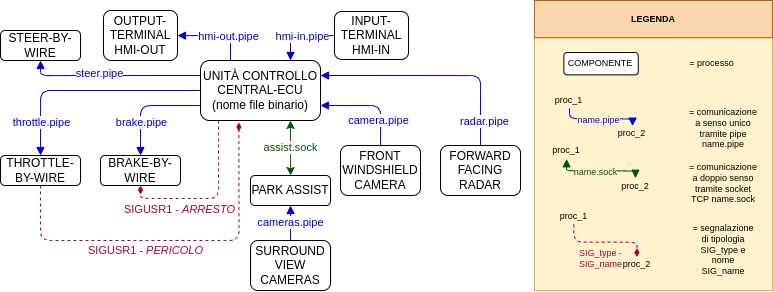

The diagram above was exported from draw.io. Its source (the exported page's mxGraphModel, read from the mxfile embedded in the PNG):
<mxGraphModel dx="1575" dy="944" grid="1" gridSize="10" guides="1" tooltips="1" connect="1" arrows="1" fold="1" page="1" pageScale="1" pageWidth="827" pageHeight="1169" math="0" shadow="0">
  <root>
    <mxCell id="0" />
    <mxCell id="1" parent="0" />
    <mxCell id="2" value="" style="group;fontSize=9;" vertex="1" connectable="0" parent="1">
      <mxGeometry x="554" y="420" width="237.95" height="290" as="geometry" />
    </mxCell>
    <mxCell id="3" value="" style="rounded=0;whiteSpace=wrap;html=1;fillColor=#fff2cc;strokeColor=#d6b656;fontColor=#005700;fontSize=9;" vertex="1" parent="2">
      <mxGeometry y="37.17948717948718" width="237.95" height="252.82051282051282" as="geometry" />
    </mxCell>
    <mxCell id="4" value="COMPONENTE" style="rounded=1;whiteSpace=wrap;html=1;fontSize=9;" vertex="1" parent="2">
      <mxGeometry x="29.37195312499999" y="52.051282051282044" width="74.35937499999999" height="22.307692307692303" as="geometry" />
    </mxCell>
    <mxCell id="5" value="= processo" style="text;strokeColor=none;align=center;fillColor=none;html=1;verticalAlign=middle;whiteSpace=wrap;rounded=0;fontSize=9;" vertex="1" parent="2">
      <mxGeometry x="153.18031249999993" y="52.051282051282044" width="49.07718749999999" height="22.307692307692303" as="geometry" />
    </mxCell>
    <mxCell id="6" value="&lt;div style=&quot;text-align: center; font-size: 9px;&quot;&gt;= comunicazione a senso unico tramite pipe name.pipe&lt;/div&gt;" style="text;whiteSpace=wrap;html=1;fontSize=9;" vertex="1" parent="2">
      <mxGeometry x="153.18031249999993" y="99.64102564102564" width="69.89781249999999" height="29.743589743589748" as="geometry" />
    </mxCell>
    <mxCell id="7" value="&lt;div style=&quot;text-align: center; font-size: 9px;&quot;&gt;= comunicazione a doppio senso tramite socket TCP name.sock&lt;/div&gt;" style="text;whiteSpace=wrap;html=1;fontSize=9;" vertex="1" parent="2">
      <mxGeometry x="153.18031249999993" y="154.66666666666666" width="69.89781249999999" height="29.743589743589748" as="geometry" />
    </mxCell>
    <mxCell id="8" value="&lt;b style=&quot;font-size: 9px;&quot;&gt;&lt;font style=&quot;font-size: 9px;&quot;&gt;LEGENDA&lt;/font&gt;&lt;/b&gt;" style="rounded=0;whiteSpace=wrap;html=1;fillColor=#fad7ac;strokeColor=#b46504;fontSize=9;" vertex="1" parent="2">
      <mxGeometry width="237.95" height="37.17948717948718" as="geometry" />
    </mxCell>
    <mxCell id="9" value="proc_1" style="text;strokeColor=none;align=center;fillColor=none;html=1;verticalAlign=middle;whiteSpace=wrap;rounded=0;fontSize=9;" vertex="1" parent="2">
      <mxGeometry x="19.3408734375" y="92.22743589743587" width="31.302421098066286" height="15.65073339932428" as="geometry" />
    </mxCell>
    <mxCell id="10" value="proc_2" style="text;strokeColor=none;align=center;fillColor=none;html=1;verticalAlign=middle;whiteSpace=wrap;rounded=0;labelBackgroundColor=#fff2cc;fontSize=9;" vertex="1" parent="2">
      <mxGeometry x="82.46742265193367" y="125.63131788272696" width="31.302421098066286" height="15.65073339932428" as="geometry" />
    </mxCell>
    <mxCell id="11" value="" style="edgeStyle=orthogonalEdgeStyle;rounded=1;orthogonalLoop=1;jettySize=auto;exitX=0.5;exitY=1;exitDx=0;exitDy=0;entryX=0.5;entryY=0;entryDx=0;entryDy=0;endArrow=block;endFill=1;strokeColor=#0000FF;fontColor=#0033ff;fontSize=9;" edge="1" parent="2" source="9" target="10">
      <mxGeometry relative="1" as="geometry">
        <mxPoint x="34.99208398653314" y="104.7636733502946" as="sourcePoint" />
        <mxPoint x="97.5969261826657" y="125.63131788272696" as="targetPoint" />
        <Array as="points">
          <mxPoint x="34.99208398653314" y="118.31199156297633" />
          <mxPoint x="98.11863320096681" y="118.31199156297633" />
        </Array>
      </mxGeometry>
    </mxCell>
    <mxCell id="12" value="name.pipe" style="edgeLabel;html=1;align=center;verticalAlign=middle;resizable=0;points=[];labelBorderColor=none;labelBackgroundColor=#fff2cc;fontColor=#0000ff;fontSize=9;" vertex="1" connectable="0" parent="11">
      <mxGeometry x="-0.0331" y="-1" relative="1" as="geometry">
        <mxPoint as="offset" />
      </mxGeometry>
    </mxCell>
    <mxCell id="13" value="proc_1" style="text;strokeColor=none;align=center;fillColor=none;html=1;verticalAlign=middle;whiteSpace=wrap;rounded=0;fontSize=9;" vertex="1" parent="2">
      <mxGeometry x="15.072645312499999" y="141.28205128205127" width="34.129720649171254" height="17.064684756910648" as="geometry" />
    </mxCell>
    <mxCell id="14" value="proc_2" style="text;strokeColor=none;align=center;fillColor=none;html=1;verticalAlign=middle;whiteSpace=wrap;rounded=0;fontSize=9;" vertex="1" parent="2">
      <mxGeometry x="83.9009152883287" y="177.70377678155089" width="34.129720649171254" height="17.064684756910648" as="geometry" />
    </mxCell>
    <mxCell id="15" style="edgeStyle=orthogonalEdgeStyle;rounded=1;orthogonalLoop=1;jettySize=auto;html=1;exitX=0.5;exitY=1;exitDx=0;exitDy=0;entryX=0.5;entryY=0;entryDx=0;entryDy=0;endArrow=block;endFill=1;startArrow=block;startFill=1;strokeColor=#005700;fillColor=#008a00;fontSize=9;" edge="1" parent="2" source="13" target="14">
      <mxGeometry relative="1" as="geometry">
        <mxPoint x="32.13750563708562" y="154.9508637723367" as="sourcePoint" />
        <mxPoint x="100.39694693542816" y="177.70377678155089" as="targetPoint" />
        <Array as="points">
          <mxPoint x="31.97453124999999" y="170.28205128205127" />
          <mxPoint x="101.12874999999998" y="170.28205128205127" />
        </Array>
      </mxGeometry>
    </mxCell>
    <mxCell id="16" value="name.sock" style="edgeLabel;html=1;align=center;verticalAlign=middle;resizable=0;points=[];labelBackgroundColor=#fff2cc;fontColor=#005700;fontSize=9;" vertex="1" connectable="0" parent="15">
      <mxGeometry x="-0.0865" y="-1" relative="1" as="geometry">
        <mxPoint as="offset" />
      </mxGeometry>
    </mxCell>
    <mxCell id="17" value="proc_1" style="text;strokeColor=none;align=center;fillColor=none;html=1;verticalAlign=middle;whiteSpace=wrap;rounded=0;fontSize=9;" vertex="1" parent="2">
      <mxGeometry x="23.601665625" y="208.20512820512818" width="31.302421098066286" height="15.65073339932428" as="geometry" />
    </mxCell>
    <mxCell id="18" value="proc_2" style="text;strokeColor=none;align=center;fillColor=none;html=1;verticalAlign=middle;whiteSpace=wrap;rounded=0;labelBackgroundColor=#fff2cc;fontSize=9;" vertex="1" parent="2">
      <mxGeometry x="86.72821483943368" y="256.4808050622142" width="31.302421098066286" height="15.65073339932428" as="geometry" />
    </mxCell>
    <mxCell id="19" value="" style="edgeStyle=orthogonalEdgeStyle;rounded=1;orthogonalLoop=1;jettySize=auto;exitX=0.5;exitY=1;exitDx=0;exitDy=0;entryX=0.5;entryY=0;entryDx=0;entryDy=0;endArrow=diamondThin;endFill=1;strokeColor=#A50040;fontColor=default;dashed=1;fillColor=#d80073;fontSize=9;" edge="1" parent="2" source="17" target="18">
      <mxGeometry relative="1" as="geometry">
        <mxPoint x="39.25287617403311" y="228.1772630938843" as="sourcePoint" />
        <mxPoint x="101.85771837016571" y="249.04490762631676" as="targetPoint" />
        <Array as="points">
          <mxPoint x="39.25287617403311" y="241.72558130656614" />
          <mxPoint x="102.37942538846683" y="241.72558130656614" />
        </Array>
      </mxGeometry>
    </mxCell>
    <mxCell id="20" value="SIG_type - &lt;br style=&quot;font-size: 9px;&quot;&gt;SIG_name" style="edgeLabel;html=1;align=center;verticalAlign=middle;resizable=0;points=[];labelBorderColor=none;labelBackgroundColor=#fff2cc;fontColor=#a50040;fontSize=9;" vertex="1" connectable="0" parent="19">
      <mxGeometry x="-0.0331" y="-1" relative="1" as="geometry">
        <mxPoint x="-2" y="14" as="offset" />
      </mxGeometry>
    </mxCell>
    <mxCell id="21" value="&lt;div style=&quot;text-align: center; font-size: 9px;&quot;&gt;= segnalazione di tipologia SIG_type e nome SIG_name&lt;/div&gt;" style="text;whiteSpace=wrap;html=1;fontSize=9;" vertex="1" parent="2">
      <mxGeometry x="153.18031249999993" y="215.64102564102564" width="69.89781249999999" height="29.743589743589748" as="geometry" />
    </mxCell>
    <mxCell id="22" value="" style="group" vertex="1" connectable="0" parent="1">
      <mxGeometry x="20" y="430" width="520" height="280" as="geometry" />
    </mxCell>
    <mxCell id="23" value="assist.sock" style="edgeStyle=orthogonalEdgeStyle;rounded=1;orthogonalLoop=1;jettySize=auto;html=1;exitX=0.5;exitY=1;exitDx=0;exitDy=0;startArrow=classic;startFill=1;strokeColor=#005700;fillColor=#008a00;fontColor=#005700;" edge="1" parent="22" target="49">
      <mxGeometry relative="1" as="geometry">
        <mxPoint x="290" y="110" as="sourcePoint" />
        <Array as="points">
          <mxPoint x="290" y="144" />
          <mxPoint x="290" y="144" />
        </Array>
      </mxGeometry>
    </mxCell>
    <mxCell id="24" value="UNITÀ CONTROLLO&lt;br style=&quot;border-color: var(--border-color);&quot;&gt;CENTRAL-ECU&lt;br style=&quot;border-color: var(--border-color);&quot;&gt;(nome file binario)" style="rounded=1;whiteSpace=wrap;html=1;" vertex="1" parent="22">
      <mxGeometry x="200" y="50" width="120" height="60" as="geometry" />
    </mxCell>
    <mxCell id="25" value="STEER-BY-WIRE" style="rounded=1;whiteSpace=wrap;html=1;" vertex="1" parent="22">
      <mxGeometry y="20" width="80" height="30" as="geometry" />
    </mxCell>
    <mxCell id="26" style="edgeStyle=orthogonalEdgeStyle;orthogonalLoop=1;jettySize=auto;html=1;exitX=0;exitY=0.25;exitDx=0;exitDy=0;strokeColor=#0000CC;endArrow=block;endFill=1;rounded=1;" edge="1" parent="22" source="24" target="25">
      <mxGeometry relative="1" as="geometry">
        <Array as="points">
          <mxPoint x="40" y="65" />
        </Array>
      </mxGeometry>
    </mxCell>
    <mxCell id="27" value="steer.pipe" style="edgeLabel;html=1;align=center;verticalAlign=middle;resizable=0;points=[];fontColor=#0000cc;" vertex="1" connectable="0" parent="26">
      <mxGeometry x="0.1562" y="-3" relative="1" as="geometry">
        <mxPoint as="offset" />
      </mxGeometry>
    </mxCell>
    <mxCell id="28" value="&lt;span style=&quot;color: rgb(165, 0, 64); font-family: Helvetica; font-size: 11px; font-style: normal; font-variant-ligatures: normal; font-variant-caps: normal; font-weight: 400; letter-spacing: normal; orphans: 2; text-align: center; text-indent: 0px; text-transform: none; widows: 2; word-spacing: 0px; -webkit-text-stroke-width: 0px; background-color: rgb(255, 255, 255); text-decoration-thickness: initial; text-decoration-style: initial; text-decoration-color: initial; float: none; display: inline !important;&quot;&gt;SIGUSR1 -&lt;span&gt;&amp;nbsp;&lt;/span&gt;&lt;/span&gt;&lt;i style=&quot;border-color: var(--border-color); color: rgb(165, 0, 64); font-family: Helvetica; font-size: 11px; font-variant-ligatures: normal; font-variant-caps: normal; font-weight: 400; letter-spacing: normal; orphans: 2; text-align: center; text-indent: 0px; text-transform: none; widows: 2; word-spacing: 0px; -webkit-text-stroke-width: 0px; text-decoration-thickness: initial; text-decoration-style: initial; text-decoration-color: initial;&quot;&gt;PERICOLO&lt;/i&gt;" style="edgeStyle=orthogonalEdgeStyle;rounded=1;orthogonalLoop=1;jettySize=auto;html=1;exitX=0.5;exitY=1;exitDx=0;exitDy=0;entryX=0.32;entryY=1.033;entryDx=0;entryDy=0;entryPerimeter=0;endArrow=diamondThin;strokeColor=#A50040;endFill=1;dashed=1;fillColor=#d80073;" edge="1" parent="22" source="29" target="24">
      <mxGeometry x="-0.1341" y="-10" relative="1" as="geometry">
        <Array as="points">
          <mxPoint x="40" y="230" />
          <mxPoint x="238" y="230" />
        </Array>
        <mxPoint as="offset" />
      </mxGeometry>
    </mxCell>
    <mxCell id="29" value="THROTTLE-BY-WIRE" style="rounded=1;whiteSpace=wrap;html=1;" vertex="1" parent="22">
      <mxGeometry y="145" width="80" height="30" as="geometry" />
    </mxCell>
    <mxCell id="30" style="edgeStyle=orthogonalEdgeStyle;orthogonalLoop=1;jettySize=auto;html=1;exitX=0;exitY=0.5;exitDx=0;exitDy=0;entryX=0.5;entryY=0;entryDx=0;entryDy=0;strokeColor=#0000CC;endArrow=block;endFill=1;rounded=1;" edge="1" parent="22" source="24" target="29">
      <mxGeometry relative="1" as="geometry" />
    </mxCell>
    <mxCell id="31" value="throttle.pipe" style="edgeLabel;html=1;align=center;verticalAlign=middle;resizable=0;points=[];fontColor=#0000cc;" vertex="1" connectable="0" parent="30">
      <mxGeometry x="0.6252" y="-1" relative="1" as="geometry">
        <mxPoint x="1" y="7" as="offset" />
      </mxGeometry>
    </mxCell>
    <mxCell id="32" value="BRAKE-BY-WIRE" style="rounded=1;whiteSpace=wrap;html=1;" vertex="1" parent="22">
      <mxGeometry x="100" y="145" width="80" height="30" as="geometry" />
    </mxCell>
    <mxCell id="33" style="edgeStyle=orthogonalEdgeStyle;orthogonalLoop=1;jettySize=auto;html=1;exitX=0;exitY=0.75;exitDx=0;exitDy=0;entryX=0.5;entryY=0;entryDx=0;entryDy=0;strokeColor=#0000CC;endArrow=block;endFill=1;rounded=1;" edge="1" parent="22" source="24" target="32">
      <mxGeometry relative="1" as="geometry" />
    </mxCell>
    <mxCell id="34" value="brake.pipe" style="edgeLabel;html=1;align=center;verticalAlign=middle;resizable=0;points=[];fontColor=#0000cc;" vertex="1" connectable="0" parent="33">
      <mxGeometry x="0.3545" y="2" relative="1" as="geometry">
        <mxPoint x="-2" y="1" as="offset" />
      </mxGeometry>
    </mxCell>
    <mxCell id="35" style="edgeStyle=orthogonalEdgeStyle;rounded=1;orthogonalLoop=1;jettySize=auto;html=1;entryX=0.5;entryY=1;entryDx=0;entryDy=0;endArrow=diamondThin;endFill=1;dashed=1;fillColor=#d80073;strokeColor=#A50040;" edge="1" parent="22" source="24" target="32">
      <mxGeometry relative="1" as="geometry">
        <Array as="points">
          <mxPoint x="218" y="188" />
          <mxPoint x="140" y="188" />
        </Array>
      </mxGeometry>
    </mxCell>
    <mxCell id="36" value="SIGUSR1 - &lt;i&gt;ARRESTO&lt;/i&gt;" style="edgeLabel;html=1;align=center;verticalAlign=middle;resizable=0;points=[];fontColor=#a50040;" vertex="1" connectable="0" parent="35">
      <mxGeometry x="0.2969" y="-2" relative="1" as="geometry">
        <mxPoint x="-9" y="12" as="offset" />
      </mxGeometry>
    </mxCell>
    <mxCell id="37" value="OUTPUT-&lt;br style=&quot;border-color: var(--border-color);&quot;&gt;TERMINAL&lt;br style=&quot;border-color: var(--border-color);&quot;&gt;HMI-OUT" style="rounded=1;whiteSpace=wrap;html=1;" vertex="1" parent="22">
      <mxGeometry x="103" width="74" height="50" as="geometry" />
    </mxCell>
    <mxCell id="38" style="edgeStyle=orthogonalEdgeStyle;shape=connector;rounded=1;orthogonalLoop=1;jettySize=auto;html=1;exitX=0.25;exitY=0;exitDx=0;exitDy=0;labelBackgroundColor=default;strokeColor=#0000CC;fontFamily=Helvetica;fontSize=11;fontColor=default;endArrow=block;endFill=1;" edge="1" parent="22" source="24" target="37">
      <mxGeometry relative="1" as="geometry">
        <Array as="points">
          <mxPoint x="230" y="25" />
        </Array>
      </mxGeometry>
    </mxCell>
    <mxCell id="39" value="hmi-out.pipe" style="edgeLabel;html=1;align=center;verticalAlign=middle;resizable=0;points=[];fontColor=#0000cc;" vertex="1" connectable="0" parent="38">
      <mxGeometry x="-0.3044" y="2" relative="1" as="geometry">
        <mxPoint x="-1" y="-2" as="offset" />
      </mxGeometry>
    </mxCell>
    <mxCell id="40" style="edgeStyle=orthogonalEdgeStyle;shape=connector;rounded=1;orthogonalLoop=1;jettySize=auto;html=1;entryX=0.75;entryY=0;entryDx=0;entryDy=0;labelBackgroundColor=default;strokeColor=#0000CC;fontFamily=Helvetica;fontSize=11;fontColor=default;endArrow=block;endFill=1;" edge="1" parent="22" source="42" target="24">
      <mxGeometry relative="1" as="geometry">
        <Array as="points">
          <mxPoint x="290" y="25" />
        </Array>
      </mxGeometry>
    </mxCell>
    <mxCell id="41" value="hmi-in.pipe" style="edgeLabel;html=1;align=center;verticalAlign=middle;resizable=0;points=[];fontColor=#0000cc;" vertex="1" connectable="0" parent="40">
      <mxGeometry x="0.1784" y="1" relative="1" as="geometry">
        <mxPoint x="7" y="-1" as="offset" />
      </mxGeometry>
    </mxCell>
    <mxCell id="42" value="INPUT-TERMINAL&lt;br style=&quot;border-color: var(--border-color);&quot;&gt;HMI-IN" style="rounded=1;whiteSpace=wrap;html=1;" vertex="1" parent="22">
      <mxGeometry x="334" y="1" width="74" height="48" as="geometry" />
    </mxCell>
    <mxCell id="43" value="FRONT WINDSHIELD CAMERA" style="rounded=1;whiteSpace=wrap;html=1;" vertex="1" parent="22">
      <mxGeometry x="340" y="135" width="80" height="50" as="geometry" />
    </mxCell>
    <mxCell id="44" style="edgeStyle=orthogonalEdgeStyle;orthogonalLoop=1;jettySize=auto;html=1;exitX=1;exitY=0.75;exitDx=0;exitDy=0;strokeColor=#0000CC;endArrow=none;endFill=0;startArrow=block;startFill=1;rounded=1;" edge="1" parent="22" source="24" target="43">
      <mxGeometry relative="1" as="geometry" />
    </mxCell>
    <mxCell id="45" value="camera.pipe" style="edgeLabel;html=1;align=center;verticalAlign=middle;resizable=0;points=[];fontColor=#0000cc;" vertex="1" connectable="0" parent="44">
      <mxGeometry x="0.4293" relative="1" as="geometry">
        <mxPoint x="-3" y="3" as="offset" />
      </mxGeometry>
    </mxCell>
    <mxCell id="46" value="FORWARD FACING&lt;br&gt;RADAR" style="rounded=1;whiteSpace=wrap;html=1;" vertex="1" parent="22">
      <mxGeometry x="440" y="135" width="80" height="50" as="geometry" />
    </mxCell>
    <mxCell id="47" style="edgeStyle=orthogonalEdgeStyle;orthogonalLoop=1;jettySize=auto;html=1;exitX=1;exitY=0.25;exitDx=0;exitDy=0;entryX=0.5;entryY=0;entryDx=0;entryDy=0;strokeColor=#0000CC;startArrow=block;startFill=1;endArrow=none;endFill=0;rounded=1;" edge="1" parent="22" source="24" target="46">
      <mxGeometry relative="1" as="geometry" />
    </mxCell>
    <mxCell id="48" value="radar.pipe" style="edgeLabel;html=1;align=center;verticalAlign=middle;resizable=0;points=[];fontColor=#0000cc;" vertex="1" connectable="0" parent="47">
      <mxGeometry x="0.818" y="2" relative="1" as="geometry">
        <mxPoint x="1" y="-4" as="offset" />
      </mxGeometry>
    </mxCell>
    <mxCell id="49" value="PARK ASSIST" style="rounded=1;whiteSpace=wrap;html=1;" vertex="1" parent="22">
      <mxGeometry x="250" y="165" width="80" height="30" as="geometry" />
    </mxCell>
    <mxCell id="50" value="cameras.pipe" style="edgeStyle=orthogonalEdgeStyle;rounded=1;orthogonalLoop=1;jettySize=auto;html=1;entryX=0.5;entryY=1;entryDx=0;entryDy=0;endArrow=block;strokeColor=#0000CC;endFill=1;startArrow=none;startFill=0;fontColor=#0000cc;" edge="1" parent="22" source="51" target="49">
      <mxGeometry relative="1" as="geometry">
        <Array as="points">
          <mxPoint x="290" y="210" />
          <mxPoint x="290" y="210" />
        </Array>
      </mxGeometry>
    </mxCell>
    <mxCell id="51" value="SURROUND VIEW CAMERAS" style="rounded=1;whiteSpace=wrap;html=1;" vertex="1" parent="22">
      <mxGeometry x="250" y="230" width="80" height="50" as="geometry" />
    </mxCell>
  </root>
</mxGraphModel>